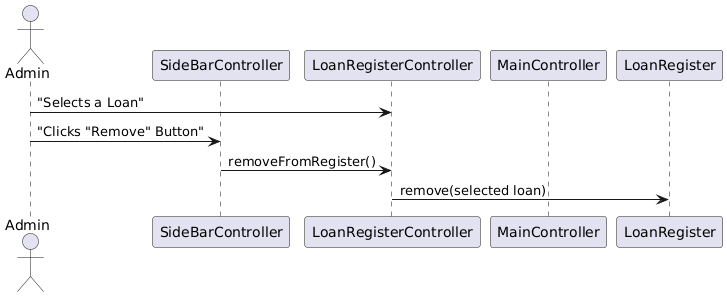

The diagram above was rendered by PlantUML. Its source (embedded in the PNG):
@startuml
'DIAGRAMMA DI SEQUENZA DELLA RIMOZIONE DI UN LOAN 

actor Admin

participant SideBarController
participant LoanRegisterController
participant MainController
participant LoanRegister

Admin -> LoanRegisterController : "Selects a Loan"
Admin -> SideBarController : "Clicks "Remove" Button"
SideBarController -> LoanRegisterController : removeFromRegister()
LoanRegisterController -> LoanRegister : remove(selected loan)
@enduml